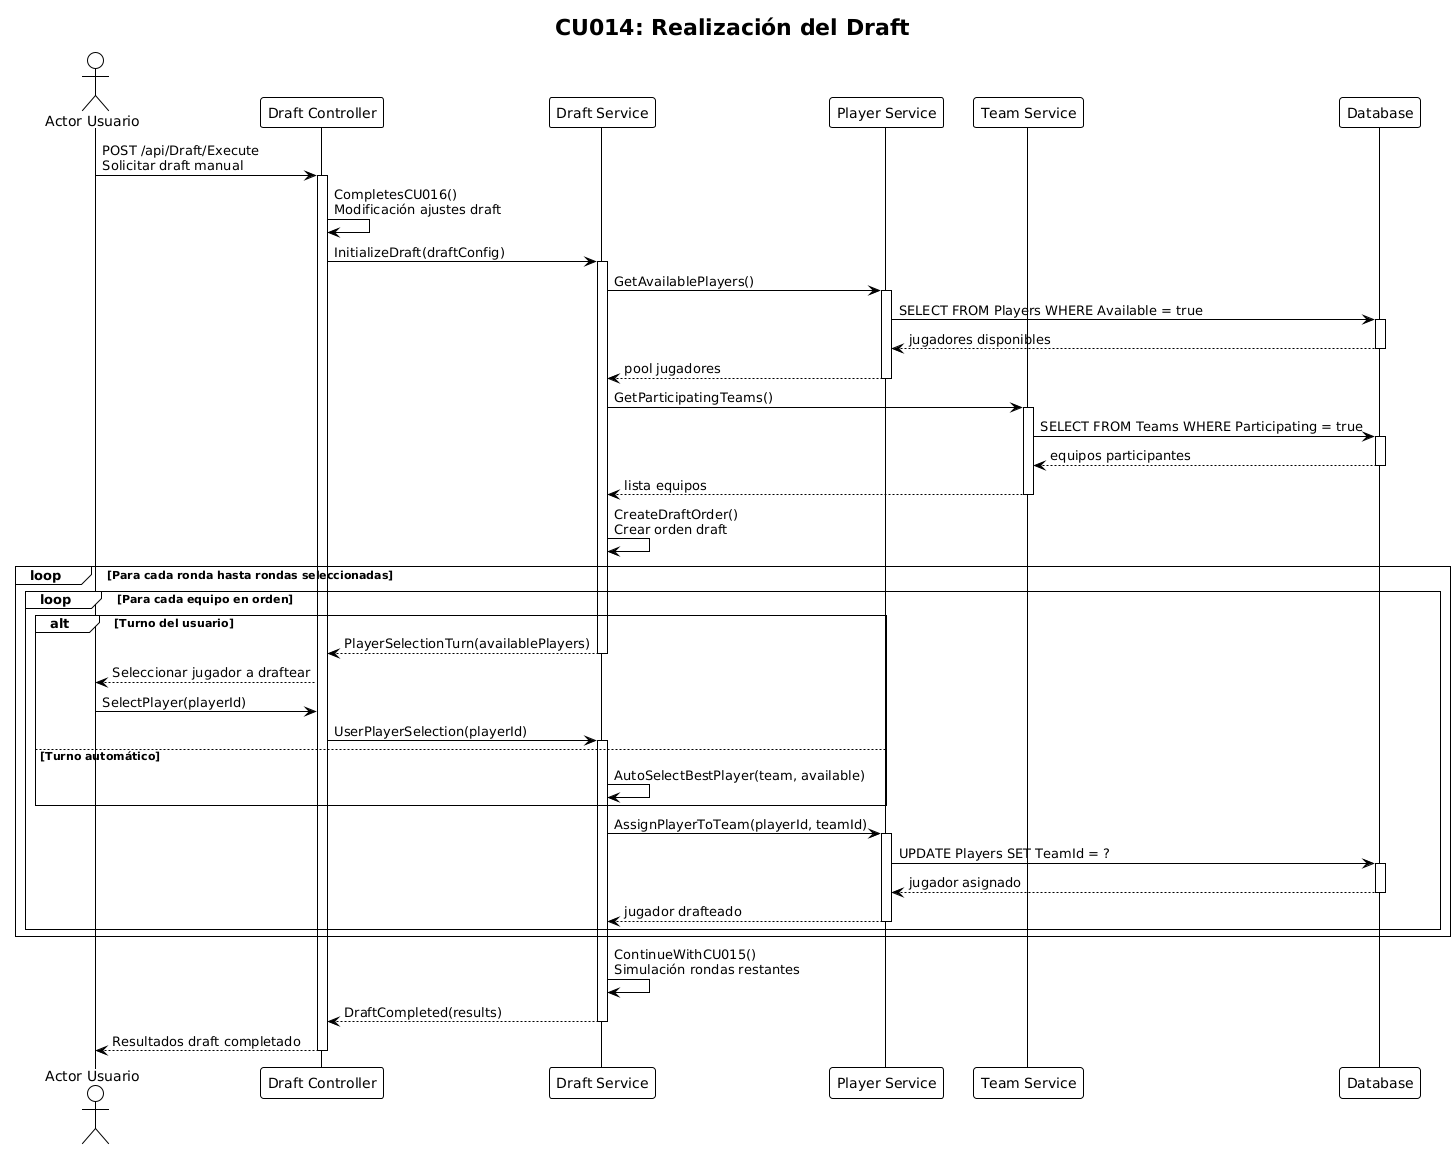

The diagram above was rendered by PlantUML. Its source (embedded in the PNG):
@startuml
!theme plain
title CU014: Realización del Draft

actor "Actor Usuario" as usuario
participant "Draft Controller" as controller
participant "Draft Service" as draftService
participant "Player Service" as playerService
participant "Team Service" as teamService
participant "Database" as db

usuario -> controller : POST /api/Draft/Execute\nSolicitar draft manual
activate controller

controller -> controller : CompletesCU016()\nModificación ajustes draft

controller -> draftService : InitializeDraft(draftConfig)
activate draftService

draftService -> playerService : GetAvailablePlayers()
activate playerService
playerService -> db : SELECT FROM Players WHERE Available = true
activate db
db --> playerService : jugadores disponibles
deactivate db
playerService --> draftService : pool jugadores
deactivate playerService

draftService -> teamService : GetParticipatingTeams()
activate teamService
teamService -> db : SELECT FROM Teams WHERE Participating = true
activate db
db --> teamService : equipos participantes
deactivate db
teamService --> draftService : lista equipos
deactivate teamService

draftService -> draftService : CreateDraftOrder()\nCrear orden draft

loop Para cada ronda hasta rondas seleccionadas
    loop Para cada equipo en orden
        alt Turno del usuario
            draftService --> controller : PlayerSelectionTurn(availablePlayers)
            deactivate draftService
            controller --> usuario : Seleccionar jugador a draftear
            
            usuario -> controller : SelectPlayer(playerId)
            controller -> draftService : UserPlayerSelection(playerId)
            activate draftService
        else Turno automático
            draftService -> draftService : AutoSelectBestPlayer(team, available)
        end
        
        draftService -> playerService : AssignPlayerToTeam(playerId, teamId)
        activate playerService
        playerService -> db : UPDATE Players SET TeamId = ?
        activate db
        db --> playerService : jugador asignado
        deactivate db
        playerService --> draftService : jugador drafteado
        deactivate playerService
    end
end

draftService -> draftService : ContinueWithCU015()\nSimulación rondas restantes

draftService --> controller : DraftCompleted(results)
deactivate draftService

controller --> usuario : Resultados draft completado

deactivate controller
@enduml